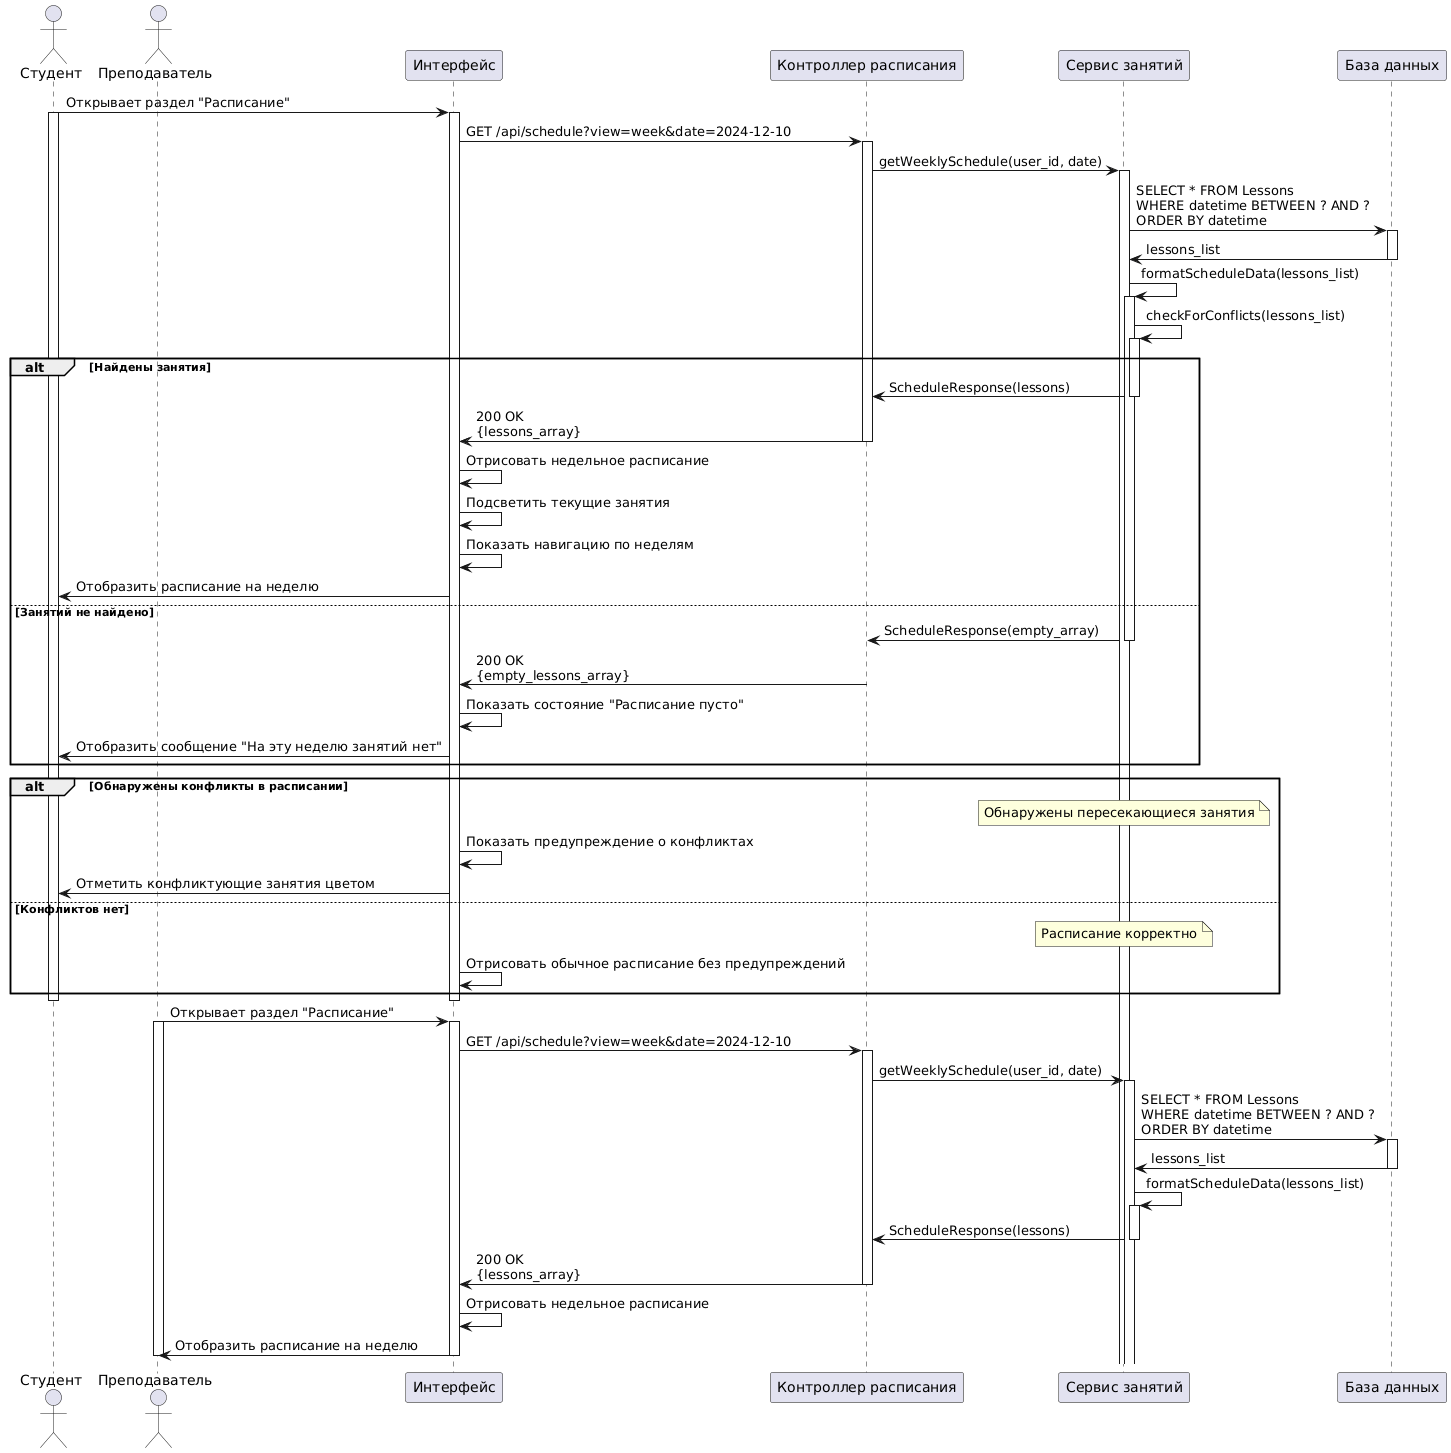

The diagram above was rendered by PlantUML. Its source (embedded in the PNG):
@startuml
actor "Студент" as Student
actor "Преподаватель" as Teacher
participant "Интерфейс" as UI
participant "Контроллер расписания" as ScheduleController
participant "Сервис занятий" as LessonService
participant "База данных" as DB

Student -> UI: Открывает раздел "Расписание"
activate Student
activate UI

UI -> ScheduleController: GET /api/schedule?view=week&date=2024-12-10
activate ScheduleController

ScheduleController -> LessonService: getWeeklySchedule(user_id, date)
activate LessonService

LessonService -> DB: SELECT * FROM Lessons\nWHERE datetime BETWEEN ? AND ?\nORDER BY datetime
activate DB
DB -> LessonService: lessons_list
deactivate DB

LessonService -> LessonService: formatScheduleData(lessons_list)
activate LessonService
LessonService -> LessonService: checkForConflicts(lessons_list)
activate LessonService

alt Найдены занятия
    LessonService -> ScheduleController: ScheduleResponse(lessons)
    deactivate LessonService
    
    ScheduleController -> UI: 200 OK\n{lessons_array}
    deactivate ScheduleController
    
    UI -> UI: Отрисовать недельное расписание
    UI -> UI: Подсветить текущие занятия
    UI -> UI: Показать навигацию по неделям
    UI -> Student: Отобразить расписание на неделю

else Занятий не найдено
    LessonService -> ScheduleController: ScheduleResponse(empty_array)
    deactivate LessonService
    
    ScheduleController -> UI: 200 OK\n{empty_lessons_array}
    deactivate ScheduleController
    
    UI -> UI: Показать состояние "Расписание пусто"
    UI -> Student: Отобразить сообщение "На эту неделю занятий нет"

end

alt Обнаружены конфликты в расписании
    Note over LessonService: Обнаружены пересекающиеся занятия
    UI -> UI: Показать предупреждение о конфликтах
    UI -> Student: Отметить конфликтующие занятия цветом
    
else Конфликтов нет
    Note over LessonService: Расписание корректно
    UI -> UI: Отрисовать обычное расписание без предупреждений
end

deactivate UI
deactivate Student

' Аналогичный сценарий для преподавателя
Teacher -> UI: Открывает раздел "Расписание"
activate Teacher
activate UI

UI -> ScheduleController: GET /api/schedule?view=week&date=2024-12-10
activate ScheduleController

ScheduleController -> LessonService: getWeeklySchedule(user_id, date)
activate LessonService

LessonService -> DB: SELECT * FROM Lessons\nWHERE datetime BETWEEN ? AND ?\nORDER BY datetime
activate DB
DB -> LessonService: lessons_list
deactivate DB

LessonService -> LessonService: formatScheduleData(lessons_list)
activate LessonService

LessonService -> ScheduleController: ScheduleResponse(lessons)
deactivate LessonService

ScheduleController -> UI: 200 OK\n{lessons_array}
deactivate ScheduleController

UI -> UI: Отрисовать недельное расписание
UI -> Teacher: Отобразить расписание на неделю

deactivate UI
deactivate Teacher
@enduml